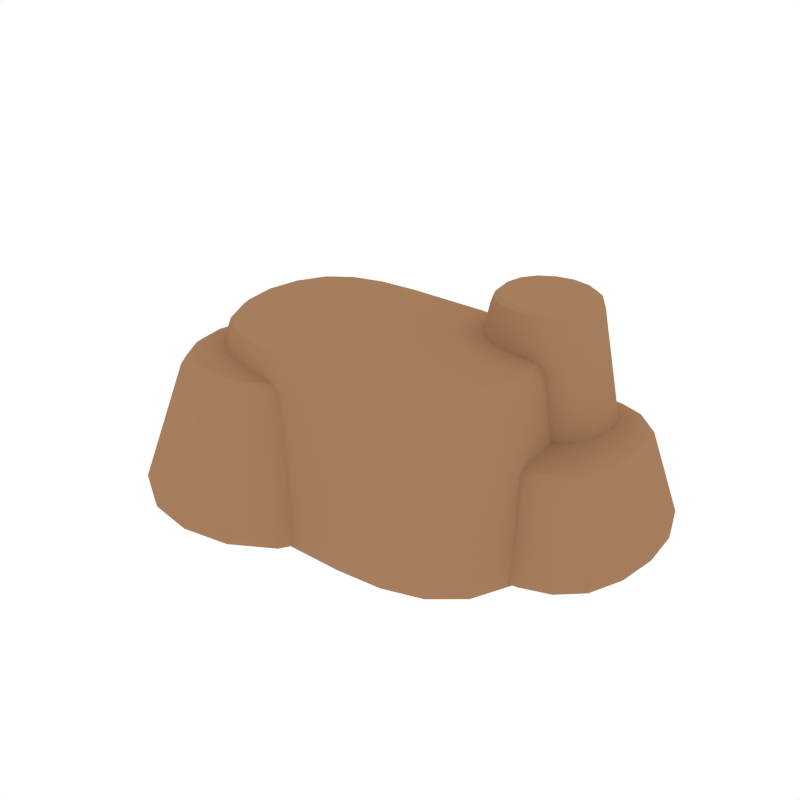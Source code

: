 # Source: Rock_Platforms_2.blend  (saved by Blender 2.79.0; exported with 4.5.12 LTS)
import bpy
from mathutils import Matrix  # noqa: F401  (used for matrix-valued properties, if any)

bpy.ops.wm.read_factory_settings(use_empty=True)
scene = bpy.context.scene
scene.name = 'Scene'

# ---- collections
col_collection_1 = bpy.data.collections.new('Collection 1'); scene.collection.children.link(col_collection_1)

# ---- materials (node trees are filled in below, after node groups)
mat_rock = bpy.data.materials.new('Rock')
mat_rock.alpha_threshold = 0.0
mat_rock.diffuse_color = (0.3844, 0.2076, 0.108, 1.0)
mat_rock.roughness = 0.5

# ---- node groups
ng_auto_smooth = bpy.data.node_groups.new('Auto Smooth', 'GeometryNodeTree')
_s = ng_auto_smooth.interface.new_socket(name='Geometry', in_out='OUTPUT', socket_type='NodeSocketGeometry')
_s = ng_auto_smooth.interface.new_socket(name='Geometry', in_out='INPUT', socket_type='NodeSocketGeometry')
_s = ng_auto_smooth.interface.new_socket(name='Angle', in_out='INPUT', socket_type='NodeSocketFloat')
_s.subtype = 'ANGLE'
_s.min_value = 0.0
_s.max_value = 3.142
ng_auto_smooth.is_modifier = True
_N = ng_auto_smooth.nodes; _L = ng_auto_smooth.links
n0 = _N.new('NodeGroupOutput'); n0.name = 'Group Output'; n0.location = (480, -100)
n1 = _N.new('NodeGroupInput'); n1.name = 'Group Input'; n1.location = (-420, -300)
n2 = _N.new('NodeGroupInput'); n2.name = 'Group Input.001'; n2.location = (-60, -100)
n3 = _N.new('GeometryNodeSetShadeSmooth'); n3.name = 'Set Shade Smooth'; n3.location = (120, -100)
n3.domain = 'EDGE'
n4 = _N.new('GeometryNodeSetShadeSmooth'); n4.name = 'Set Shade Smooth.001'; n4.location = (300, -100)
n5 = _N.new('GeometryNodeInputMeshEdgeAngle'); n5.name = 'Edge Angle'; n5.location = (-420, -220)
n6 = _N.new('GeometryNodeInputEdgeSmooth'); n6.name = 'Is Edge Smooth'; n6.location = (-60, -160)
n7 = _N.new('GeometryNodeInputShadeSmooth'); n7.name = 'Is Face Smooth'; n7.location = (-240, -340)
n8 = _N.new('FunctionNodeBooleanMath'); n8.name = 'Boolean Math'; n8.location = (-60, -220)
n9 = _N.new('FunctionNodeCompare'); n9.name = 'Compare'; n9.location = (-240, -180)
n9.operation = 'LESS_EQUAL'
_L.new(n5.outputs[0], n9.inputs[0])
_L.new(n4.outputs[0], n0.inputs[0])
_L.new(n1.outputs[1], n9.inputs[1])
_L.new(n9.outputs[0], n8.inputs[0])
_L.new(n7.outputs[0], n8.inputs[1])
_L.new(n2.outputs[0], n3.inputs[0])
_L.new(n6.outputs[0], n3.inputs[1])
_L.new(n3.outputs[0], n4.inputs[0])
_L.new(n8.outputs[0], n3.inputs[2])
n0.is_active_output = True

# ---- material node trees

# ---- world
world_world = bpy.data.worlds.new('World'); scene.world = world_world
world_world.color = (1.0, 1.0, 1.0)
world_world.use_sun_shadow = False
world_world.sun_shadow_jitter_overblur = 0.0
world_world.cycles.sampling_method = 'NONE'
world_world.cycles.sample_map_resolution = 256

# ---- meshes
me_cube_373 = bpy.data.meshes.new('Cube.373')
me_cube_373.from_pydata([(1.11, 0.9944, 4.11), (1.171, 0.64, 4.11), (1.19, 0.9921, 4.184), (1.172, 1.348, 4.11), (1.028, 0.9965, 3.875), (1.095, 0.6176, 3.875), (1.246, 0.6652, 4.181), (1.246, 1.319, 4.181), (1.095, 1.375, 3.875), (2.032, 1.879, 4.111), (1.663, 1.82, 4.11), (2.032, 1.81, 4.185), (2.401, 1.819, 4.11), (2.032, 1.941, 3.875), (1.631, 1.879, 3.875), (1.695, 1.755, 4.181), (2.369, 1.755, 4.181), (2.434, 1.877, 3.875), (2.954, 0.9875, 4.111), (2.893, 1.344, 4.11), (2.875, 0.9873, 4.185), (2.893, 0.6316, 4.11), (3.036, 0.9875, 3.875), (2.969, 1.369, 3.875), (2.819, 1.316, 4.181), (2.819, 0.6592, 4.181), (2.969, 0.6069, 3.875), (2.032, 0.1028, 4.11), (2.401, 0.1597, 4.11), (2.032, 0.1695, 4.184), (1.663, 0.1645, 4.11), (2.032, 0.04261, 3.875), (2.433, 0.1029, 3.875), (2.369, 0.2228, 4.181), (1.695, 0.2264, 4.181), (1.63, 0.1089, 3.875), (2.032, 0.9872, -0.05241), (2.032, 1.536, -0.04623), (2.706, 0.9872, -0.04623), (2.032, 0.4382, -0.04623), (1.358, 0.9872, -0.04623), (1.405, 1.498, -0.04042), (2.659, 1.498, -0.04042), (2.659, 0.4766, -0.04042), (1.405, 0.4766, -0.04042), (2.032, 0.9877, 4.258), (2.032, 1.31, 4.25), (1.704, 0.9885, 4.25), (2.032, 0.6659, 4.25), (2.361, 0.9875, 4.25), (2.339, 1.288, 4.242), (1.726, 1.289, 4.242), (1.725, 0.6886, 4.242), (2.339, 0.6871, 4.242), (2.032, -0.416, 0.1008), (2.718, -0.322, 0.1015), (2.032, -0.4322, 0.3214), (1.346, -0.3219, 0.1015), (2.032, -0.2907, 0.002826), (2.656, -0.2037, 0.00537), (2.724, -0.3378, 0.3214), (1.341, -0.3372, 0.3214), (1.408, -0.2037, 0.00537), (3.75, 0.9872, 0.1008), (3.635, 1.548, 0.1015), (3.761, 0.9873, 0.3215), (3.635, 0.4266, 0.1015), (3.6, 0.9872, 0.002826), (3.493, 1.496, 0.00537), (3.646, 1.555, 0.3215), (3.646, 0.4192, 0.3215), (3.493, 0.4788, 0.00537), (2.032, 2.391, 0.1008), (1.346, 2.297, 0.1015), (2.032, 2.408, 0.3215), (2.718, 2.297, 0.1015), (2.032, 2.265, 0.002826), (1.408, 2.178, 0.00537), (1.341, 2.313, 0.3215), (2.724, 2.313, 0.3215), (2.656, 2.178, 0.00537), (0.3145, 0.9875, 0.1008), (0.4296, 0.4268, 0.1015), (0.3033, 0.9882, 0.3214), (0.4296, 1.548, 0.1015), (0.4644, 0.9872, 0.002826), (0.5712, 0.4788, 0.00537), (0.4185, 0.4203, 0.3214), (0.4186, 1.556, 0.3214), (0.5712, 1.496, 0.00537), (2.032, -0.1965, 2.087), (2.581, -0.1196, 2.087), (2.032, -0.09732, 2.832), (1.483, -0.115, 2.087), (2.032, -0.2953, 1.344), (2.641, -0.2111, 1.344), (2.52, -0.02768, 2.832), (1.543, -0.02172, 2.832), (1.423, -0.2081, 1.344), (3.404, 0.9875, 2.087), (3.313, 1.464, 2.087), (3.253, 0.9875, 2.832), (3.313, 0.5118, 2.087), (3.554, 0.9874, 1.345), (3.452, 1.502, 1.345), (3.172, 1.425, 2.832), (3.172, 0.5509, 2.832), (3.452, 0.473, 1.344), (2.032, 2.178, 2.087), (1.483, 2.1, 2.087), (2.032, 2.081, 2.832), (2.581, 2.099, 2.087), (2.032, 2.275, 1.345), (1.423, 2.189, 1.344), (1.544, 2.009, 2.832), (2.521, 2.008, 2.832), (2.641, 2.189, 1.345), (0.6599, 0.9944, 2.087), (0.7514, 0.5201, 2.087), (0.8108, 0.9965, 2.832), (0.7514, 1.468, 2.087), (0.5103, 0.9918, 1.344), (0.6118, 0.4783, 1.344), (0.8922, 0.5616, 2.832), (0.8923, 1.431, 2.832), (0.6118, 1.505, 1.344), (0.8832, 1.459, -0.02316), (0.7974, 0.9872, -0.02779), (0.8832, 0.5155, -0.02316), (1.296, 0.3008, 3.875), (1.356, 0.3439, 4.109), (1.414, 0.3921, 4.177), (1.467, 0.711, 4.219), (1.426, 0.9898, 4.225), (1.467, 1.269, 4.219), (0.7643, 2.029, 0.3215), (0.7738, 2.016, 0.1021), (0.8874, 1.921, 0.007914), (2.611, 1.923, -0.02316), (2.032, 1.993, -0.02779), (1.453, 1.923, -0.02316), (1.746, 1.542, 4.219), (2.032, 1.581, 4.225), (2.318, 1.541, 4.219), (3.3, 2.029, 0.3215), (3.29, 2.015, 0.1021), (3.177, 1.921, 0.007914), (3.181, 0.5155, -0.02316), (3.267, 0.9872, -0.02779), (3.181, 1.459, -0.02316), (2.598, 1.267, 4.219), (2.638, 0.9874, 4.225), (2.598, 0.7078, 4.219), (3.3, -0.05407, 0.3215), (3.29, -0.04093, 0.1021), (3.177, 0.05391, 0.007914), (1.453, 0.05119, -0.02316), (2.032, -0.01855, -0.02779), (2.611, 0.05119, -0.02316), (2.318, 0.4349, 4.219), (2.032, 0.3959, 4.225), (1.746, 0.4372, 4.219), (0.8874, 0.05391, 0.007914), (0.7738, -0.04067, 0.1021), (0.7643, -0.05305, 0.3214), (2.691, -0.2884, 0.7182), (2.032, -0.3788, 0.7181), (1.373, -0.2869, 0.7181), (3.57, 1.535, 0.7182), (3.68, 0.9873, 0.7182), (3.57, 0.4402, 0.7182), (1.373, 2.265, 0.7182), (2.032, 2.356, 0.7182), (2.691, 2.264, 0.7182), (0.494, 0.4429, 0.7181), (0.3841, 0.9895, 0.7181), (0.494, 1.536, 0.7182), (1.414, 1.591, 4.177), (1.356, 1.643, 4.109), (1.296, 1.69, 3.875), (2.65, 1.59, 4.177), (2.708, 1.641, 4.109), (2.768, 1.687, 3.875), (2.65, 0.3861, 4.177), (2.708, 0.3358, 4.109), (2.768, 0.2907, 3.875), (2.468, 0.05108, 3.466), (2.032, -0.01265, 3.465), (1.596, 0.05763, 3.465), (3.05, 1.391, 3.466), (3.123, 0.9876, 3.466), (3.05, 0.5845, 3.466), (1.596, 1.931, 3.466), (2.032, 1.998, 3.466), (2.468, 1.93, 3.466), (1.014, 0.5963, 3.465), (0.941, 0.9974, 3.465), (1.014, 1.398, 3.466), (1.137, 1.792, 2.832), (1.026, 1.863, 2.087), (0.9162, 1.933, 1.344), (2.928, 1.789, 2.832), (3.038, 1.861, 2.087), (3.148, 1.931, 1.345), (2.928, 0.1881, 2.832), (3.038, 0.1162, 2.087), (3.148, 0.04482, 1.344), (0.9161, 0.04988, 1.344), (1.026, 0.1241, 2.087), (1.136, 0.1982, 2.832), (1.057, 0.1923, -0.01377), (1.549, 0.5196, 4.206), (1.057, 1.782, -0.01377), (1.549, 1.461, 4.207), (3.008, 0.1923, -0.01377), (2.515, 0.5158, 4.207), (3.008, 1.782, -0.01377), (2.515, 1.46, 4.207), (0.8235, -0.01296, 0.7181), (0.8236, 1.991, 0.7182), (3.241, 1.991, 0.7182), (3.241, -0.01549, 0.7182), (1.232, 0.2609, 3.465), (1.232, 1.731, 3.466), (2.832, 1.728, 3.466), (2.832, 0.2498, 3.466), (-3.807, -1.41, 2.652), (-3.706, -2.01, 2.651), (-3.704, -1.414, 2.732), (-3.706, -0.811, 2.651), (-3.912, -1.407, 2.492), (-3.804, -2.048, 2.492), (-3.609, -1.973, 2.729), (-3.609, -0.8554, 2.729), (-3.804, -0.7665, 2.492), (-2.297, 0.08753, 2.652), (-2.901, -0.01203, 2.651), (-2.297, -0.01585, 2.732), (-1.693, -0.01363, 2.651), (-2.297, 0.193, 2.492), (-2.943, 0.08681, 2.492), (-2.859, -0.1092, 2.729), (-1.735, -0.1104, 2.729), (-1.651, 0.08479, 2.492), (-0.787, -1.422, 2.652), (-0.8878, -0.8189, 2.651), (-0.8901, -1.423, 2.732), (-0.8878, -2.025, 2.651), (-0.6817, -1.422, 2.492), (-0.7894, -0.7766, 2.492), (-0.9843, -0.8608, 2.729), (-0.9843, -1.984, 2.729), (-0.7894, -2.067, 2.492), (-2.297, -2.92, 2.652), (-1.693, -2.824, 2.651), (-2.297, -2.821, 2.732), (-2.901, -2.816, 2.651), (-2.297, -3.022, 2.492), (-1.651, -2.92, 2.492), (-1.735, -2.73, 2.729), (-2.859, -2.724, 2.729), (-2.943, -2.91, 2.492), (-2.297, -1.423, -0.118), (-2.297, -0.493, -0.1118), (-1.367, -1.423, -0.1118), (-2.297, -2.352, -0.1118), (-3.226, -1.423, -0.1118), (-3.161, -0.558, -0.106), (-1.432, -0.558, -0.106), (-1.432, -2.287, -0.106), (-3.161, -2.287, -0.106), (-2.297, -1.422, 2.793), (-2.297, -0.8566, 2.786), (-2.863, -1.421, 2.786), (-2.297, -1.986, 2.786), (-1.731, -1.422, 2.786), (-1.769, -0.895, 2.78), (-2.824, -0.8939, 2.78), (-2.824, -1.946, 2.78), (-1.769, -1.949, 2.78), (-2.297, -3.799, 0.01365), (-1.347, -3.639, 0.01429), (-2.297, -3.826, 0.1693), (-3.246, -3.639, 0.01428), (-2.297, -3.586, -0.06271), (-1.436, -3.439, -0.06017), (-1.335, -3.666, 0.1693), (-3.259, -3.665, 0.1693), (-3.158, -3.439, -0.06017), (0.07955, -1.423, 0.01365), (-0.07963, -0.4732, 0.01429), (0.1082, -1.423, 0.1694), (-0.07963, -2.372, 0.01429), (-0.133, -1.423, -0.06271), (-0.2803, -0.5617, -0.06017), (-0.05213, -0.4606, 0.1694), (-0.05214, -2.384, 0.1693), (-0.2803, -2.284, -0.06017), (-2.297, 0.9537, 0.01365), (-3.246, 0.7946, 0.01429), (-2.297, 0.9824, 0.1694), (-1.347, 0.7945, 0.01429), (-2.297, 0.7412, -0.06271), (-3.158, 0.5939, -0.06017), (-3.259, 0.8222, 0.1693), (-1.335, 0.822, 0.1694), (-1.436, 0.5939, -0.06017), (-4.673, -1.422, 0.01365), (-4.514, -2.371, 0.01428), (-4.702, -1.421, 0.1693), (-4.514, -0.473, 0.01429), (-4.461, -1.423, -0.06271), (-4.313, -2.284, -0.06017), (-4.541, -2.383, 0.1693), (-4.541, -0.4596, 0.1693), (-4.313, -0.5617, -0.06017), (-0.281, 0.7136, 1.878), (-0.2124, 0.1164, 1.877), (-0.1567, 0.7095, 1.946), (-0.2123, 1.311, 1.877), (-0.3567, 0.7171, 1.755), (-0.2845, 0.08527, 1.755), (-0.09555, 0.1786, 1.943), (-0.09547, 1.241, 1.943), (-0.2843, 1.349, 1.755), (2.98, 2.256, 1.878), (2.451, 2.306, 1.879), (2.956, 2.083, 1.947), (3.431, 2.105, 1.877), (3.004, 2.347, 1.755), (2.462, 2.4, 1.755), (2.444, 2.128, 1.949), (3.373, 1.949, 1.943), (3.474, 2.188, 1.755), (4.049, 0.7015, 1.878), (3.98, 1.303, 1.877), (3.925, 0.7014, 1.946), (3.98, 0.1005, 1.877), (4.125, 0.7015, 1.755), (4.052, 1.338, 1.755), (3.864, 1.236, 1.943), (3.864, 0.1675, 1.943), (4.052, 0.06511, 1.755), (0.7885, -0.8349, 1.878), (1.317, -0.8877, 1.878), (0.8119, -0.6689, 1.947), (0.3374, -0.6828, 1.877), (0.7635, -0.9213, 1.755), (1.306, -0.9777, 1.755), (1.324, -0.7156, 1.948), (0.3954, -0.5329, 1.943), (0.2937, -0.7602, 1.755), (3.273, 0.7013, -0.121), (3.264, 1.524, -0.1147), (3.831, 0.7013, -0.1118), (3.264, -0.1211, -0.1147), (2.606, 0.7013, -0.1241), (2.606, 1.551, -0.1176), (3.795, 1.44, -0.106), (3.795, -0.03775, -0.106), (2.606, -0.1489, -0.1176), (0.819, 0.7022, 2.01), (0.8242, 1.286, 2.003), (0.3856, 0.7034, 2.0), (0.8242, 0.1193, 2.003), (1.332, 0.7018, 2.013), (1.331, 1.305, 2.006), (0.4107, 1.23, 1.993), (0.4106, 0.178, 1.993), (1.331, 0.0994, 2.006), (0.5052, -1.401, 0.00104), (1.17, -1.469, 0.0007236), (0.5173, -1.435, 0.1202), (-0.06149, -1.196, 0.001994), (0.5101, -1.211, -0.06399), (1.166, -1.274, -0.06526), (1.179, -1.505, 0.1202), (-0.05592, -1.228, 0.1202), (-0.02015, -1.022, -0.06017), (4.608, 0.7013, 0.001366), (4.521, 1.514, 0.002002), (4.618, 0.7013, 0.1202), (4.521, -0.1116, 0.002002), (4.497, 0.7013, -0.06271), (4.416, 1.437, -0.06017), (4.53, 1.529, 0.1202), (4.53, -0.1266, 0.1202), (4.416, -0.03461, -0.06017), (3.263, 2.804, 0.001048), (2.598, 2.872, 0.0007305), (3.251, 2.84, 0.1202), (3.83, 2.6, 0.002002), (3.258, 2.614, -0.06399), (2.602, 2.677, -0.06526), (2.59, 2.909, 0.1202), (3.824, 2.633, 0.1202), (3.788, 2.425, -0.06017), (-0.8398, 0.7017, 0.001361), (-0.7529, -0.1111, 0.001995), (-0.8495, 0.7028, 0.1202), (-0.7529, 1.514, 0.001999), (-0.7285, 0.7013, -0.06271), (-0.6482, -0.03461, -0.06017), (-0.7614, -0.1246, 0.1202), (-0.7614, 1.53, 0.1202), (-0.6482, 1.437, -0.06017), (0.5052, 2.804, 0.001048), (-0.06149, 2.6, 0.002002), (0.5173, 2.84, 0.1202), (1.17, 2.872, 0.0007305), (0.5101, 2.614, -0.06399), (-0.02015, 2.425, -0.06017), (-0.05589, 2.633, 0.1202), (1.179, 2.909, 0.1202), (1.166, 2.677, -0.06526), (3.263, -1.401, 0.001046), (3.83, -1.197, 0.002001), (3.251, -1.437, 0.1202), (2.598, -1.469, 0.0007264), (3.258, -1.211, -0.06399), (3.788, -1.022, -0.06017), (3.824, -1.23, 0.1202), (2.59, -1.506, 0.1202), (2.602, -1.274, -0.06526), (2.949, 0.7015, 2.01), (2.944, 1.286, 2.003), (2.436, 0.7016, 2.013), (2.944, 0.1173, 2.003), (3.383, 0.7014, 2.0), (3.357, 1.229, 1.993), (2.437, 1.305, 2.006), (2.437, 0.0986, 2.006), (3.357, 0.1743, 1.993), (0.4949, 0.7013, -0.121), (0.5044, 1.524, -0.1147), (1.162, 0.7013, -0.1241), (0.5044, -0.1211, -0.1147), (-0.06317, 0.7013, -0.1118), (-0.02722, 1.44, -0.106), (1.163, 1.551, -0.1176), (1.163, -0.1489, -0.1176), (-0.02722, -0.03775, -0.106), (2.979, -0.8467, 1.878), (3.431, -0.6986, 1.877), (2.956, -0.6767, 1.947), (2.451, -0.8939, 1.878), (3.004, -0.9364, 1.755), (3.474, -0.7804, 1.755), (3.373, -0.5439, 1.943), (2.444, -0.7196, 1.948), (2.462, -0.9857, 1.755), (0.7887, 2.256, 1.878), (0.3376, 2.107, 1.877), (0.812, 2.084, 1.947), (1.317, 2.306, 1.879), (0.7638, 2.348, 1.755), (0.294, 2.19, 1.755), (0.3956, 1.95, 1.943), (1.324, 2.128, 1.949), (1.306, 2.4, 1.755), (-3.882, -0.6239, -0.0887), (-4.0, -1.423, -0.09333), (-3.882, -2.221, -0.0887), (-3.481, -2.585, 2.492), (-3.404, -2.512, 2.65), (-3.328, -2.44, 2.726), (-3.268, -1.907, 2.761), (-3.338, -1.418, 2.766), (-3.268, -0.9287, 2.761), (-4.06, 0.3415, 0.1693), (-4.038, 0.3185, 0.01493), (-3.877, 0.1577, -0.05763), (-1.498, 0.1623, -0.0887), (-2.297, 0.2804, -0.09333), (-3.095, 0.1623, -0.0887), (-2.788, -0.4502, 2.761), (-2.297, -0.3809, 2.766), (-1.806, -0.4512, 2.761), (-0.5331, 0.341, 0.1694), (-0.5558, 0.3184, 0.01493), (-0.7165, 0.1577, -0.05763), (-0.7119, -2.221, -0.0887), (-0.5938, -1.423, -0.09333), (-0.7119, -0.6239, -0.0887), (-1.325, -0.9315, 2.761), (-1.255, -1.422, 2.766), (-1.325, -1.913, 2.761), (-0.5331, -3.186, 0.1693), (-0.5558, -3.164, 0.01493), (-0.7165, -3.003, -0.05763), (-3.095, -3.008, -0.0887), (-2.297, -3.126, -0.09333), (-1.498, -3.008, -0.0887), (-1.806, -2.391, 2.761), (-2.297, -2.46, 2.766), (-2.788, -2.387, 2.761), (-3.877, -3.003, -0.05763), (-4.038, -3.163, 0.01492), (-4.06, -3.184, 0.1693), (-3.327, -0.3893, 2.726), (-3.404, -0.3117, 2.651), (-3.481, -0.2332, 2.492), (-1.266, -0.3922, 2.726), (-1.19, -0.3157, 2.651), (-1.112, -0.2382, 2.492), (-1.266, -2.451, 2.726), (-1.19, -2.526, 2.651), (-1.112, -2.602, 2.492), (-0.4166, 1.384, -0.0887), (-0.4812, 0.7013, -0.09333), (-0.4166, 0.0186, -0.0887), (-0.06768, -0.4422, 1.755), (-0.006298, -0.3821, 1.876), (0.08837, -0.2647, 1.94), (0.1006, 0.2173, 1.974), (0.0532, 0.7057, 1.979), (0.1007, 1.195, 1.974), (-0.4968, 2.22, 0.1202), (-0.4932, 2.192, 0.002637), (-0.4109, 2.052, -0.05763), (1.164, 2.258, -0.09796), (0.5153, 2.207, -0.09565), (0.01049, 2.056, -0.0887), (2.44, 1.813, 1.985), (2.942, 1.778, 1.982), (3.336, 1.673, 1.974), (4.265, 2.219, 0.1202), (4.261, 2.192, 0.002638), (4.179, 2.052, -0.05763), (4.185, 0.0186, -0.0887), (4.249, 0.7013, -0.09333), (4.185, 1.384, -0.0887), (3.667, 1.192, 1.974), (3.715, 0.7014, 1.98), (3.667, 0.2106, 1.974), (4.265, -0.8165, 0.1202), (4.261, -0.7894, 0.002638), (4.179, -0.6495, -0.05763), (2.604, -0.8552, -0.09796), (3.253, -0.8048, -0.09565), (3.758, -0.6534, -0.0887), (1.328, -0.4053, 1.985), (0.8263, -0.369, 1.982), (0.4319, -0.2621, 1.974), (-0.4109, -0.6495, -0.05763), (-0.4932, -0.7888, 0.00263), (-0.4968, -0.8143, 0.1202), (0.08849, 1.684, 1.94), (-0.006119, 1.808, 1.876), (-0.06746, 1.874, 1.755), (3.68, 1.681, 1.94), (3.774, 1.804, 1.876), (3.836, 1.869, 1.755), (3.68, -0.2772, 1.94), (3.774, -0.3996, 1.876), (3.836, -0.4644, 1.755), (3.758, 2.056, -0.0887), (3.253, 2.207, -0.09565), (2.604, 2.258, -0.09796), (0.4319, 1.674, 1.974), (0.8264, 1.778, 1.982), (1.328, 1.813, 1.985), (0.01049, -0.6534, -0.0887), (0.5153, -0.8048, -0.09565), (1.164, -0.8552, -0.09796), (3.336, -0.2688, 1.974), (2.942, -0.3732, 1.982), (2.44, -0.4073, 1.985), (1.884, 2.909, 0.1202), (1.884, 2.872, 0.0007305), (1.884, 2.677, -0.06526), (1.884, -1.505, 0.1202), (1.884, -1.469, 0.000725), (1.884, -1.274, -0.06526), (1.884, 1.305, 2.006), (1.884, 0.7017, 2.013), (1.884, 0.099, 2.006), (1.884, 1.551, -0.1176), (1.884, 0.7013, -0.1241), (1.884, -0.1489, -0.1176), (1.884, -0.7176, 1.948), (1.884, -0.8908, 1.878), (1.884, -0.9817, 1.755), (1.884, 2.128, 1.949), (1.884, 2.306, 1.879), (1.884, 2.4, 1.755), (-3.643, -2.769, -0.07931), (-3.126, -2.243, 2.75), (-3.643, -0.07664, -0.07931), (-3.126, -0.5917, 2.751), (-0.9508, -2.769, -0.07931), (-1.468, -2.249, 2.751), (-0.9508, -0.07664, -0.07931), (-1.468, -0.5937, 2.751), (-0.2858, -0.4491, -0.07931), (0.197, -0.118, 1.964), (-0.2858, 1.852, -0.07931), (0.1971, 1.532, 1.964), (4.054, -0.4491, -0.07931), (3.571, -0.1266, 1.964), (4.054, 1.852, -0.07931), (3.571, 1.53, 1.964), (1.884, 2.258, -0.09796), (1.884, 1.813, 1.985), (1.884, -0.8552, -0.09796), (1.884, -0.4063, 1.985), (-3.421, -0.4108, 3.249), (-3.322, -1.115, 3.248), (-3.311, -0.429, 3.352), (-3.322, 0.2937, 3.248), (-3.497, -0.3925, 3.046), (-3.395, -1.131, 3.046), (-3.219, -1.068, 3.348), (-3.219, 0.2121, 3.348), (-3.395, 0.3459, 3.046), (1.182, 1.41, 3.249), (0.4501, 1.469, 3.25), (1.188, 1.232, 3.354), (1.803, 1.232, 3.248), (1.199, 1.514, 3.046), (0.456, 1.576, 3.046), (0.4615, 1.286, 3.356), (1.773, 1.069, 3.348), (1.84, 1.329, 3.046), (2.653, -0.4199, 3.249), (2.558, 0.2879, 3.248), (2.551, -0.4351, 3.352), (2.558, -1.127, 3.248), (2.725, -0.4041, 3.046), (2.627, 0.3384, 3.046), (2.463, 0.2081, 3.348), (2.463, -1.076, 3.348), (2.627, -1.146, 3.046), (-1.892, -2.237, 3.249), (-1.142, -2.298, 3.25), (-1.894, -2.094, 3.354), (-2.535, -2.057, 3.248), (-1.912, -2.306, 3.046), (-1.15, -2.37, 3.046), (-1.15, -2.151, 3.356), (-2.5, -1.927, 3.348), (-2.576, -2.119, 3.046), (1.515, -0.3777, -0.1866), (1.503, 0.5825, -0.1799), (2.253, -0.3777, -0.1768), (1.503, -1.338, -0.1799), (0.6292, -0.3777, -0.1898), (0.6288, 0.6149, -0.1829), (2.206, 0.4854, -0.1707), (2.206, -1.241, -0.1707), (0.6288, -1.37, -0.1829), (-1.882, -0.4582, 3.437), (-1.872, 0.2482, 3.428), (-2.51, -0.4535, 3.424), (-1.872, -1.159, 3.428), (-1.137, -0.4598, 3.442), (-1.138, 0.2704, 3.432), (-2.47, 0.1815, 3.415), (-2.47, -1.083, 3.415), (-1.138, -1.184, 3.432), (-2.21, -2.836, -0.0374), (-1.303, -2.916, -0.03773), (-2.198, -2.877, 0.1499), (-2.987, -2.597, -0.0364), (-2.201, -2.613, -0.1265), (-1.308, -2.686, -0.1278), (-1.294, -2.958, 0.1499), (-2.985, -2.635, 0.1499), (-2.927, -2.392, -0.1225), (3.284, -0.3777, -0.03706), (3.169, 0.573, -0.03639), (3.301, -0.3777, 0.1499), (3.169, -1.328, -0.03639), (3.133, -0.3777, -0.1252), (3.028, 0.4826, -0.1225), (3.185, 0.5905, 0.1499), (3.185, -1.346, 0.1499), (3.028, -1.238, -0.1225), (1.506, 2.081, -0.03739), (0.621, 2.161, -0.03773), (1.492, 2.123, 0.1499), (2.257, 1.842, -0.03639), (1.498, 1.857, -0.1265), (0.626, 1.931, -0.1278), (0.6106, 2.204, 0.1499), (2.252, 1.881, 0.1499), (2.2, 1.637, -0.1225), (-4.058, -0.3774, -0.03706), (-3.939, -1.328, -0.03639), (-4.078, -0.3765, 0.1499), (-3.938, 0.5732, -0.03639), (-3.9, -0.3777, -0.1252), (-3.79, -1.238, -0.1225), (-3.957, -1.344, 0.1499), (-3.956, 0.5913, 0.1499), (-3.79, 0.4826, -0.1225), (-2.21, 2.081, -0.03739), (-2.987, 1.842, -0.03639), (-2.198, 2.124, 0.1499), (-1.303, 2.161, -0.03773), (-2.201, 1.857, -0.1265), (-2.927, 1.637, -0.1225), (-2.985, 1.882, 0.1499), (-1.294, 2.204, 0.1499), (-1.308, 1.931, -0.1278), (1.506, -2.837, -0.03739), (2.257, -2.598, -0.03639), (1.492, -2.878, 0.1499), (0.621, -2.916, -0.03773), (1.498, -2.613, -0.1265), (2.2, -2.392, -0.1225), (2.252, -2.636, 0.1499), (0.6106, -2.959, 0.1499), (0.626, -2.686, -0.1278), (1.18, -0.4588, 3.437), (1.17, 0.248, 3.428), (0.4533, -0.46, 3.442), (1.17, -1.16, 3.428), (1.785, -0.4551, 3.424), (1.747, 0.1807, 3.415), (0.4529, 0.2704, 3.432), (0.4528, -1.185, 3.432), (1.747, -1.086, 3.415), (-2.218, -0.3777, -0.1866), (-2.206, 0.5825, -0.1799), (-1.311, -0.3777, -0.1898), (-2.206, -1.338, -0.1799), (-2.982, -0.3777, -0.1768), (-2.933, 0.4854, -0.1707), (-1.31, 0.6149, -0.1829), (-1.31, -1.37, -0.1829), (-2.933, -1.241, -0.1707), (1.182, -2.245, 3.249), (1.803, -2.069, 3.248), (1.188, -2.1, 3.354), (0.45, -2.303, 3.25), (1.199, -2.317, 3.046), (1.84, -2.134, 3.046), (1.773, -1.936, 3.348), (0.4614, -2.154, 3.356), (0.4559, -2.376, 3.046), (-1.892, 1.41, 3.249), (-2.535, 1.234, 3.248), (-1.894, 1.232, 3.354), (-1.142, 1.469, 3.25), (-1.912, 1.515, 3.046), (-2.576, 1.33, 3.046), (-2.5, 1.07, 3.348), (-1.15, 1.286, 3.356), (-1.15, 1.576, 3.046), (-3.469, 0.42, -0.1525), (-3.558, -0.3777, -0.1574), (-3.469, -1.175, -0.1525), (-3.088, -1.748, 3.046), (-3.027, -1.703, 3.247), (-2.948, -1.601, 3.344), (-2.912, -1.027, 3.39), (-2.984, -0.4443, 3.397), (-2.912, 0.1424, 3.39), (-3.592, 1.398, 0.1499), (-3.581, 1.366, -0.03572), (-3.465, 1.201, -0.1198), (-1.309, 1.44, -0.1623), (-2.192, 1.381, -0.1598), (-2.883, 1.205, -0.1525), (0.4517, 0.8848, 3.404), (1.159, 0.8427, 3.4), (1.707, 0.7166, 3.39), (2.835, 1.397, 0.1499), (2.826, 1.366, -0.03572), (2.715, 1.201, -0.1198), (2.72, -1.175, -0.1525), (2.805, -0.3777, -0.1574), (2.72, 0.42, -0.1525), (2.169, 0.1404, 3.39), (2.239, -0.4476, 3.397), (2.169, -1.032, 3.39), (2.835, -2.153, 0.1499), (2.826, -2.121, -0.03572), (2.715, -1.957, -0.1198), (0.6278, -2.196, -0.1623), (1.489, -2.137, -0.1598), (2.157, -1.96, -0.1525), (-1.138, -1.78, 3.404), (-1.863, -1.735, 3.4), (-2.431, -1.602, 3.39), (-3.465, -1.957, -0.1198), (-3.581, -2.121, -0.03573), (-3.592, -2.151, 0.1499), (-2.948, 0.7477, 3.345), (-3.027, 0.881, 3.247), (-3.088, 0.9611, 3.046), (2.203, 0.7457, 3.345), (2.275, 0.8781, 3.247), (2.332, 0.9573, 3.046), (2.203, -1.611, 3.345), (2.275, -1.716, 3.247), (2.332, -1.764, 3.046), (2.157, 1.205, -0.1525), (1.489, 1.381, -0.1598), (0.6278, 1.44, -0.1623), (-2.43, 0.7173, 3.39), (-1.863, 0.8429, 3.4), (-1.138, 0.8848, 3.404), (-2.883, -1.96, -0.1525), (-2.192, -2.137, -0.1598), (-1.309, -2.196, -0.1623), (1.707, -1.607, 3.39), (1.159, -1.738, 3.4), (0.4516, -1.782, 3.404), (-0.3367, 2.204, 0.1499), (-0.3362, 2.161, -0.03773), (-0.3359, 1.931, -0.1278), (-0.3367, -2.958, 0.1499), (-0.3362, -2.916, -0.03773), (-0.3359, -2.686, -0.1278), (-0.3383, 0.2704, 3.432), (-0.338, -0.4599, 3.442), (-0.3383, -1.184, 3.432), (-0.3357, 0.6149, -0.1829), (-0.3357, -0.3777, -0.1898), (-0.3357, -1.37, -0.1829), (-0.34, -2.153, 3.356), (-0.3418, -2.3, 3.25), (-0.3429, -2.373, 3.046), (-0.34, 1.286, 3.356), (-0.3417, 1.469, 3.25), (-0.3427, 1.576, 3.046), (-3.291, -1.722, -0.1426), (-2.766, -1.423, 3.376), (-3.291, 0.9666, -0.1426), (-2.766, 0.5477, 3.376), (2.549, -1.722, -0.1426), (2.029, -1.429, 3.376), (2.549, 0.9666, -0.1426), (2.029, 0.5462, 3.376), (-0.3358, 1.44, -0.1623), (-0.339, 0.8848, 3.404), (-0.3358, -2.196, -0.1623), (-0.339, -1.781, 3.404)], [], [(0, 4, 5, 1), (1, 5, 129, 130), (4, 196, 195, 5), (5, 195, 222, 129), (0, 1, 6, 2), (2, 6, 132, 133), (1, 130, 131, 6), (6, 131, 211, 132), (0, 2, 7, 3), (3, 7, 177, 178), (2, 133, 134, 7), (7, 134, 213, 177), (0, 3, 8, 4), (4, 8, 197, 196), (3, 178, 179, 8), (8, 179, 223, 197), (9, 13, 14, 10), (10, 14, 179, 178), (13, 193, 192, 14), (14, 192, 223, 179), (9, 10, 15, 11), (11, 15, 141, 142), (10, 178, 177, 15), (15, 177, 213, 141), (9, 11, 16, 12), (12, 16, 180, 181), (11, 142, 143, 16), (16, 143, 217, 180), (9, 12, 17, 13), (13, 17, 194, 193), (12, 181, 182, 17), (17, 182, 224, 194), (18, 22, 23, 19), (19, 23, 182, 181), (22, 190, 189, 23), (23, 189, 224, 182), (18, 19, 24, 20), (20, 24, 150, 151), (19, 181, 180, 24), (24, 180, 217, 150), (18, 20, 25, 21), (21, 25, 183, 184), (20, 151, 152, 25), (25, 152, 215, 183), (18, 21, 26, 22), (22, 26, 191, 190), (21, 184, 185, 26), (26, 185, 225, 191), (27, 31, 32, 28), (28, 32, 185, 184), (31, 187, 186, 32), (32, 186, 225, 185), (27, 28, 33, 29), (29, 33, 159, 160), (28, 184, 183, 33), (33, 183, 215, 159), (27, 29, 34, 30), (30, 34, 131, 130), (29, 160, 161, 34), (34, 161, 211, 131), (27, 30, 35, 31), (31, 35, 188, 187), (30, 130, 129, 35), (35, 129, 222, 188), (36, 40, 41, 37), (37, 41, 140, 139), (40, 127, 126, 41), (41, 126, 212, 140), (36, 37, 42, 38), (38, 42, 149, 148), (37, 139, 138, 42), (42, 138, 216, 149), (36, 38, 43, 39), (39, 43, 158, 157), (38, 148, 147, 43), (43, 147, 214, 158), (36, 39, 44, 40), (40, 44, 128, 127), (39, 157, 156, 44), (44, 156, 210, 128), (45, 49, 50, 46), (46, 50, 143, 142), (49, 151, 150, 50), (50, 150, 217, 143), (45, 46, 51, 47), (47, 51, 134, 133), (46, 142, 141, 51), (51, 141, 213, 134), (45, 47, 52, 48), (48, 52, 161, 160), (47, 133, 132, 52), (52, 132, 211, 161), (45, 48, 53, 49), (49, 53, 152, 151), (48, 160, 159, 53), (53, 159, 215, 152), (54, 58, 59, 55), (55, 59, 155, 154), (58, 157, 158, 59), (59, 158, 214, 155), (54, 55, 60, 56), (56, 60, 165, 166), (55, 154, 153, 60), (60, 153, 221, 165), (54, 56, 61, 57), (57, 61, 164, 163), (56, 166, 167, 61), (61, 167, 218, 164), (54, 57, 62, 58), (58, 62, 156, 157), (57, 163, 162, 62), (62, 162, 210, 156), (63, 67, 68, 64), (64, 68, 146, 145), (67, 148, 149, 68), (68, 149, 216, 146), (63, 64, 69, 65), (65, 69, 168, 169), (64, 145, 144, 69), (69, 144, 220, 168), (63, 65, 70, 66), (66, 70, 153, 154), (65, 169, 170, 70), (70, 170, 221, 153), (63, 66, 71, 67), (67, 71, 147, 148), (66, 154, 155, 71), (71, 155, 214, 147), (72, 76, 77, 73), (73, 77, 137, 136), (76, 139, 140, 77), (77, 140, 212, 137), (72, 73, 78, 74), (74, 78, 171, 172), (73, 136, 135, 78), (78, 135, 219, 171), (72, 74, 79, 75), (75, 79, 144, 145), (74, 172, 173, 79), (79, 173, 220, 144), (72, 75, 80, 76), (76, 80, 138, 139), (75, 145, 146, 80), (80, 146, 216, 138), (81, 85, 86, 82), (82, 86, 162, 163), (85, 127, 128, 86), (86, 128, 210, 162), (81, 82, 87, 83), (83, 87, 174, 175), (82, 163, 164, 87), (87, 164, 218, 174), (81, 83, 88, 84), (84, 88, 135, 136), (83, 175, 176, 88), (88, 176, 219, 135), (81, 84, 89, 85), (85, 89, 126, 127), (84, 136, 137, 89), (89, 137, 212, 126), (90, 94, 95, 91), (91, 95, 206, 205), (94, 166, 165, 95), (95, 165, 221, 206), (90, 91, 96, 92), (92, 96, 186, 187), (91, 205, 204, 96), (96, 204, 225, 186), (90, 92, 97, 93), (93, 97, 209, 208), (92, 187, 188, 97), (97, 188, 222, 209), (90, 93, 98, 94), (94, 98, 167, 166), (93, 208, 207, 98), (98, 207, 218, 167), (99, 103, 104, 100), (100, 104, 203, 202), (103, 169, 168, 104), (104, 168, 220, 203), (99, 100, 105, 101), (101, 105, 189, 190), (100, 202, 201, 105), (105, 201, 224, 189), (99, 101, 106, 102), (102, 106, 204, 205), (101, 190, 191, 106), (106, 191, 225, 204), (99, 102, 107, 103), (103, 107, 170, 169), (102, 205, 206, 107), (107, 206, 221, 170), (108, 112, 113, 109), (109, 113, 200, 199), (112, 172, 171, 113), (113, 171, 219, 200), (108, 109, 114, 110), (110, 114, 192, 193), (109, 199, 198, 114), (114, 198, 223, 192), (108, 110, 115, 111), (111, 115, 201, 202), (110, 193, 194, 115), (115, 194, 224, 201), (108, 111, 116, 112), (112, 116, 173, 172), (111, 202, 203, 116), (116, 203, 220, 173), (117, 121, 122, 118), (118, 122, 207, 208), (121, 175, 174, 122), (122, 174, 218, 207), (117, 118, 123, 119), (119, 123, 195, 196), (118, 208, 209, 123), (123, 209, 222, 195), (117, 119, 124, 120), (120, 124, 198, 199), (119, 196, 197, 124), (124, 197, 223, 198), (117, 120, 125, 121), (121, 125, 176, 175), (120, 199, 200, 125), (125, 200, 219, 176), (226, 230, 231, 227), (227, 231, 463, 464), (234, 314, 309, 230), (313, 231, 230, 309), (226, 227, 232, 228), (228, 232, 466, 467), (227, 464, 465, 232), (232, 465, 587, 466), (226, 228, 233, 229), (229, 233, 499, 500), (228, 467, 468, 233), (233, 468, 589, 499), (226, 229, 234, 230), (501, 469, 314, 234), (229, 500, 501, 234), (235, 239, 240, 236), (236, 240, 501, 500), (243, 305, 300, 239), (304, 240, 239, 300), (235, 236, 241, 237), (237, 241, 475, 476), (236, 500, 499, 241), (241, 499, 589, 475), (235, 237, 242, 238), (238, 242, 502, 503), (237, 476, 477, 242), (242, 477, 593, 502), (235, 238, 243, 239), (504, 478, 305, 243), (238, 503, 504, 243), (498, 463, 231, 313), (244, 248, 249, 245), (245, 249, 504, 503), (252, 296, 291, 248), (295, 249, 248, 291), (244, 245, 250, 246), (246, 250, 484, 485), (245, 503, 502, 250), (250, 502, 593, 484), (244, 246, 251, 247), (247, 251, 505, 506), (246, 485, 486, 251), (251, 486, 591, 505), (244, 247, 252, 248), (507, 487, 296, 252), (247, 506, 507, 252), (501, 240, 304, 469), (253, 257, 258, 254), (254, 258, 507, 506), (261, 287, 282, 257), (286, 258, 257, 282), (253, 254, 259, 255), (255, 259, 493, 494), (254, 506, 505, 259), (259, 505, 591, 493), (253, 255, 260, 256), (256, 260, 465, 464), (255, 494, 495, 260), (260, 495, 587, 465), (253, 256, 261, 257), (498, 287, 261, 463), (256, 464, 463, 261), (504, 249, 295, 478), (262, 266, 267, 263), (263, 267, 474, 473), (266, 461, 460, 267), (267, 460, 588, 474), (262, 263, 268, 264), (264, 268, 483, 482), (263, 473, 472, 268), (268, 472, 592, 483), (262, 264, 269, 265), (265, 269, 492, 491), (264, 482, 481, 269), (269, 481, 590, 492), (262, 265, 270, 266), (266, 270, 462, 461), (265, 491, 490, 270), (270, 490, 586, 462), (271, 275, 276, 272), (272, 276, 477, 476), (275, 485, 484, 276), (276, 484, 593, 477), (271, 272, 277, 273), (273, 277, 468, 467), (272, 476, 475, 277), (277, 475, 589, 468), (271, 273, 278, 274), (274, 278, 495, 494), (273, 467, 466, 278), (278, 466, 587, 495), (271, 274, 279, 275), (275, 279, 486, 485), (274, 494, 493, 279), (279, 493, 591, 486), (280, 284, 285, 281), (281, 285, 489, 488), (284, 491, 492, 285), (285, 492, 590, 489), (280, 281, 286, 282), (281, 488, 487, 286), (280, 282, 287, 283), (283, 287, 498, 497), (280, 283, 288, 284), (284, 288, 490, 491), (283, 497, 496, 288), (288, 496, 586, 490), (289, 293, 294, 290), (290, 294, 480, 479), (293, 482, 483, 294), (294, 483, 592, 480), (289, 290, 295, 291), (290, 479, 478, 295), (289, 291, 296, 292), (292, 296, 487, 488), (289, 292, 297, 293), (293, 297, 481, 482), (292, 488, 489, 297), (297, 489, 590, 481), (298, 302, 303, 299), (299, 303, 471, 470), (302, 473, 474, 303), (303, 474, 588, 471), (298, 299, 304, 300), (299, 470, 469, 304), (298, 300, 305, 301), (301, 305, 478, 479), (298, 301, 306, 302), (302, 306, 472, 473), (301, 479, 480, 306), (306, 480, 592, 472), (307, 311, 312, 308), (308, 312, 496, 497), (311, 461, 462, 312), (312, 462, 586, 496), (307, 308, 313, 309), (308, 497, 498, 313), (307, 309, 314, 310), (310, 314, 469, 470), (507, 258, 286, 487), (307, 310, 315, 311), (311, 315, 460, 461), (310, 470, 471, 315), (315, 471, 588, 460), (316, 320, 321, 317), (317, 321, 511, 512), (324, 404, 399, 320), (403, 321, 320, 399), (316, 317, 322, 318), (318, 322, 514, 515), (317, 512, 513, 322), (322, 513, 595, 514), (316, 318, 323, 319), (319, 323, 547, 548), (318, 515, 516, 323), (323, 516, 597, 547), (316, 319, 324, 320), (549, 517, 404, 324), (319, 548, 549, 324), (325, 329, 330, 326), (326, 330, 585, 584), (333, 395, 390, 329), (394, 330, 329, 390), (325, 326, 331, 327), (327, 331, 523, 524), (326, 584, 583, 331), (331, 583, 603, 523), (325, 327, 332, 328), (328, 332, 550, 551), (327, 524, 525, 332), (332, 525, 601, 550), (325, 328, 333, 329), (552, 526, 395, 333), (328, 551, 552, 333), (546, 511, 321, 403), (334, 338, 339, 335), (335, 339, 552, 551), (342, 386, 381, 338), (385, 339, 338, 381), (334, 335, 340, 336), (336, 340, 532, 533), (335, 551, 550, 340), (340, 550, 601, 532), (334, 336, 341, 337), (337, 341, 553, 554), (336, 533, 534, 341), (341, 534, 599, 553), (334, 337, 342, 338), (555, 535, 386, 342), (337, 554, 555, 342), (585, 330, 394, 568), (343, 347, 348, 344), (344, 348, 582, 581), (351, 377, 372, 347), (376, 348, 347, 372), (343, 344, 349, 345), (345, 349, 541, 542), (344, 581, 580, 349), (349, 580, 605, 541), (343, 345, 350, 346), (346, 350, 513, 512), (345, 542, 543, 350), (350, 543, 595, 513), (343, 346, 351, 347), (546, 377, 351, 511), (346, 512, 511, 351), (552, 339, 385, 526), (352, 356, 357, 353), (353, 357, 558, 557), (356, 578, 577, 357), (357, 577, 602, 558), (352, 353, 358, 354), (354, 358, 531, 530), (353, 557, 556, 358), (358, 556, 600, 531), (352, 354, 359, 355), (355, 359, 540, 539), (354, 530, 529, 359), (359, 529, 598, 540), (352, 355, 360, 356), (356, 360, 579, 578), (355, 539, 538, 360), (360, 538, 604, 579), (361, 365, 366, 362), (362, 366, 561, 560), (365, 575, 574, 366), (366, 574, 603, 561), (361, 362, 367, 363), (363, 367, 516, 515), (362, 560, 559, 367), (367, 559, 597, 516), (361, 363, 368, 364), (364, 368, 543, 542), (363, 515, 514, 368), (368, 514, 595, 543), (361, 364, 369, 365), (365, 369, 576, 575), (364, 542, 541, 369), (369, 541, 605, 576), (370, 374, 375, 371), (371, 375, 573, 572), (374, 563, 564, 375), (375, 564, 604, 573), (370, 371, 376, 372), (371, 572, 571, 376), (370, 372, 377, 373), (373, 377, 546, 545), (370, 373, 378, 374), (374, 378, 562, 563), (373, 545, 544, 378), (378, 544, 594, 562), (379, 383, 384, 380), (380, 384, 528, 527), (383, 530, 531, 384), (384, 531, 600, 528), (379, 380, 385, 381), (380, 527, 526, 385), (379, 381, 386, 382), (382, 386, 535, 536), (379, 382, 387, 383), (383, 387, 529, 530), (382, 536, 537, 387), (387, 537, 598, 529), (388, 392, 393, 389), (389, 393, 570, 569), (392, 557, 558, 393), (393, 558, 602, 570), (388, 389, 394, 390), (389, 569, 568, 394), (388, 390, 395, 391), (391, 395, 526, 527), (388, 391, 396, 392), (392, 396, 556, 557), (391, 527, 528, 396), (396, 528, 600, 556), (397, 401, 402, 398), (398, 402, 544, 545), (401, 509, 510, 402), (402, 510, 594, 544), (397, 398, 403, 399), (398, 545, 546, 403), (397, 399, 404, 400), (400, 404, 517, 518), (582, 348, 376, 571), (397, 400, 405, 401), (401, 405, 508, 509), (400, 518, 519, 405), (405, 519, 596, 508), (406, 410, 411, 407), (407, 411, 519, 518), (410, 521, 522, 411), (411, 522, 596, 519), (406, 407, 412, 408), (407, 518, 517, 412), (406, 408, 413, 409), (409, 413, 568, 569), (555, 447, 421, 535), (406, 409, 414, 410), (410, 414, 520, 521), (409, 569, 570, 414), (414, 570, 602, 520), (415, 419, 420, 416), (416, 420, 537, 536), (419, 539, 540, 420), (420, 540, 598, 537), (415, 416, 421, 417), (416, 536, 535, 421), (415, 417, 422, 418), (418, 422, 571, 572), (415, 418, 423, 419), (419, 423, 538, 539), (418, 572, 573, 423), (423, 573, 604, 538), (424, 428, 429, 425), (425, 429, 525, 524), (428, 533, 532, 429), (429, 532, 601, 525), (424, 425, 430, 426), (426, 430, 574, 575), (425, 524, 523, 430), (430, 523, 603, 574), (424, 426, 431, 427), (427, 431, 567, 566), (426, 575, 576, 431), (431, 576, 605, 567), (424, 427, 432, 428), (428, 432, 534, 533), (427, 566, 565, 432), (432, 565, 599, 534), (433, 437, 438, 434), (434, 438, 522, 521), (437, 509, 508, 438), (438, 508, 596, 522), (433, 434, 439, 435), (435, 439, 577, 578), (434, 521, 520, 439), (439, 520, 602, 577), (433, 435, 440, 436), (436, 440, 564, 563), (435, 578, 579, 440), (440, 579, 604, 564), (433, 436, 441, 437), (437, 441, 510, 509), (436, 563, 562, 441), (441, 562, 594, 510), (442, 446, 447, 443), (443, 447, 555, 554), (450, 422, 417, 446), (421, 447, 446, 417), (442, 443, 448, 444), (444, 448, 565, 566), (443, 554, 553, 448), (448, 553, 599, 565), (442, 444, 449, 445), (445, 449, 580, 581), (444, 566, 567, 449), (449, 567, 605, 580), (442, 445, 450, 446), (582, 571, 422, 450), (445, 581, 582, 450), (549, 456, 412, 517), (451, 455, 456, 452), (452, 456, 549, 548), (459, 413, 408, 455), (412, 456, 455, 408), (451, 452, 457, 453), (453, 457, 559, 560), (452, 548, 547, 457), (457, 547, 597, 559), (451, 453, 458, 454), (454, 458, 583, 584), (453, 560, 561, 458), (458, 561, 603, 583), (451, 454, 459, 455), (585, 568, 413, 459), (454, 584, 585, 459), (606, 610, 611, 607), (607, 611, 753, 754), (614, 694, 689, 610), (693, 611, 610, 689), (606, 607, 612, 608), (608, 612, 756, 757), (607, 754, 755, 612), (612, 755, 829, 756), (606, 608, 613, 609), (609, 613, 789, 790), (608, 757, 758, 613), (613, 758, 831, 789), (606, 609, 614, 610), (791, 759, 694, 614), (609, 790, 791, 614), (615, 619, 620, 616), (616, 620, 827, 826), (623, 685, 680, 619), (684, 620, 619, 680), (615, 616, 621, 617), (617, 621, 765, 766), (616, 826, 825, 621), (621, 825, 837, 765), (615, 617, 622, 618), (618, 622, 792, 793), (617, 766, 767, 622), (622, 767, 835, 792), (615, 618, 623, 619), (794, 768, 685, 623), (618, 793, 794, 623), (788, 753, 611, 693), (624, 628, 629, 625), (625, 629, 794, 793), (632, 676, 671, 628), (675, 629, 628, 671), (624, 625, 630, 626), (626, 630, 774, 775), (625, 793, 792, 630), (630, 792, 835, 774), (624, 626, 631, 627), (627, 631, 795, 796), (626, 775, 776, 631), (631, 776, 833, 795), (624, 627, 632, 628), (797, 777, 676, 632), (627, 796, 797, 632), (827, 620, 684, 810), (633, 637, 638, 634), (634, 638, 824, 823), (641, 667, 662, 637), (666, 638, 637, 662), (633, 634, 639, 635), (635, 639, 783, 784), (634, 823, 822, 639), (639, 822, 839, 783), (633, 635, 640, 636), (636, 640, 755, 754), (635, 784, 785, 640), (640, 785, 829, 755), (633, 636, 641, 637), (788, 667, 641, 753), (636, 754, 753, 641), (794, 629, 675, 768), (642, 646, 647, 643), (643, 647, 800, 799), (646, 820, 819, 647), (647, 819, 836, 800), (642, 643, 648, 644), (644, 648, 773, 772), (643, 799, 798, 648), (648, 798, 834, 773), (642, 644, 649, 645), (645, 649, 782, 781), (644, 772, 771, 649), (649, 771, 832, 782), (642, 645, 650, 646), (646, 650, 821, 820), (645, 781, 780, 650), (650, 780, 838, 821), (651, 655, 656, 652), (652, 656, 803, 802), (655, 817, 816, 656), (656, 816, 837, 803), (651, 652, 657, 653), (653, 657, 758, 757), (652, 802, 801, 657), (657, 801, 831, 758), (651, 653, 658, 654), (654, 658, 785, 784), (653, 757, 756, 658), (658, 756, 829, 785), (651, 654, 659, 655), (655, 659, 818, 817), (654, 784, 783, 659), (659, 783, 839, 818), (660, 664, 665, 661), (661, 665, 815, 814), (664, 805, 806, 665), (665, 806, 838, 815), (660, 661, 666, 662), (661, 814, 813, 666), (660, 662, 667, 663), (663, 667, 788, 787), (660, 663, 668, 664), (664, 668, 804, 805), (663, 787, 786, 668), (668, 786, 828, 804), (669, 673, 674, 670), (670, 674, 770, 769), (673, 772, 773, 674), (674, 773, 834, 770), (669, 670, 675, 671), (670, 769, 768, 675), (669, 671, 676, 672), (672, 676, 777, 778), (669, 672, 677, 673), (673, 677, 771, 772), (672, 778, 779, 677), (677, 779, 832, 771), (678, 682, 683, 679), (679, 683, 812, 811), (682, 799, 800, 683), (683, 800, 836, 812), (678, 679, 684, 680), (679, 811, 810, 684), (678, 680, 685, 681), (681, 685, 768, 769), (678, 681, 686, 682), (682, 686, 798, 799), (681, 769, 770, 686), (686, 770, 834, 798), (687, 691, 692, 688), (688, 692, 786, 787), (691, 751, 752, 692), (692, 752, 828, 786), (687, 688, 693, 689), (688, 787, 788, 693), (687, 689, 694, 690), (690, 694, 759, 760), (824, 638, 666, 813), (687, 690, 695, 691), (691, 695, 750, 751), (690, 760, 761, 695), (695, 761, 830, 750), (696, 700, 701, 697), (697, 701, 761, 760), (700, 763, 764, 701), (701, 764, 830, 761), (696, 697, 702, 698), (697, 760, 759, 702), (696, 698, 703, 699), (699, 703, 810, 811), (797, 737, 711, 777), (696, 699, 704, 700), (700, 704, 762, 763), (699, 811, 812, 704), (704, 812, 836, 762), (705, 709, 710, 706), (706, 710, 779, 778), (709, 781, 782, 710), (710, 782, 832, 779), (705, 706, 711, 707), (706, 778, 777, 711), (705, 707, 712, 708), (708, 712, 813, 814), (705, 708, 713, 709), (709, 713, 780, 781), (708, 814, 815, 713), (713, 815, 838, 780), (714, 718, 719, 715), (715, 719, 767, 766), (718, 775, 774, 719), (719, 774, 835, 767), (714, 715, 720, 716), (716, 720, 816, 817), (715, 766, 765, 720), (720, 765, 837, 816), (714, 716, 721, 717), (717, 721, 809, 808), (716, 817, 818, 721), (721, 818, 839, 809), (714, 717, 722, 718), (718, 722, 776, 775), (717, 808, 807, 722), (722, 807, 833, 776), (723, 727, 728, 724), (724, 728, 764, 763), (727, 751, 750, 728), (728, 750, 830, 764), (723, 724, 729, 725), (725, 729, 819, 820), (724, 763, 762, 729), (729, 762, 836, 819), (723, 725, 730, 726), (726, 730, 806, 805), (725, 820, 821, 730), (730, 821, 838, 806), (723, 726, 731, 727), (727, 731, 752, 751), (726, 805, 804, 731), (731, 804, 828, 752), (732, 736, 737, 733), (733, 737, 797, 796), (740, 712, 707, 736), (711, 737, 736, 707), (732, 733, 738, 734), (734, 738, 807, 808), (733, 796, 795, 738), (738, 795, 833, 807), (732, 734, 739, 735), (735, 739, 822, 823), (734, 808, 809, 739), (739, 809, 839, 822), (732, 735, 740, 736), (824, 813, 712, 740), (735, 823, 824, 740), (791, 746, 702, 759), (741, 745, 746, 742), (742, 746, 791, 790), (749, 703, 698, 745), (702, 746, 745, 698), (741, 742, 747, 743), (743, 747, 801, 802), (742, 790, 789, 747), (747, 789, 831, 801), (741, 743, 748, 744), (744, 748, 825, 826), (743, 802, 803, 748), (748, 803, 837, 825), (741, 744, 749, 745), (827, 810, 703, 749), (744, 826, 827, 749)])
me_cube_373.polygons.foreach_set('use_smooth', [True] * 832)
_k = set([(0, 1), (0, 3), (1, 130), (2, 6), (2, 7), (3, 178), (6, 131), (7, 177), (9, 10), (9, 12), (10, 178), (11, 15), (11, 16), (12, 181), (15, 177), (16, 180), (18, 19), (18, 21), (19, 181), (20, 24), (20, 25), (21, 184), (24, 180), (25, 183), (27, 28), (27, 30), (28, 184), (29, 33), (29, 34), (30, 130), (33, 183), (34, 131), (226, 227), (226, 229), (227, 464), (228, 232), (228, 233), (229, 500), (232, 465), (233, 499), (235, 236), (235, 238), (236, 500), (237, 241), (237, 242), (238, 503), (241, 499), (242, 502), (244, 245), (244, 247), (245, 503), (246, 250), (246, 251), (247, 506), (250, 502), (251, 505), (253, 254), (253, 256), (254, 506), (255, 259), (255, 260), (256, 464), (259, 505), (260, 465), (280, 281), (280, 283), (281, 488), (283, 497), (289, 290), (289, 292), (290, 479), (292, 488), (298, 299), (298, 301), (299, 470), (301, 479), (307, 308), (307, 310), (308, 497), (310, 470), (316, 317), (316, 319), (317, 512), (319, 548), (320, 321), (320, 324), (321, 511), (324, 549), (325, 326), (325, 328), (326, 584), (328, 551), (329, 330), (329, 333), (330, 585), (333, 552), (334, 335), (334, 337), (335, 551), (337, 554), (338, 339), (338, 342), (339, 552), (342, 555), (343, 344), (343, 346), (344, 581), (346, 512), (347, 348), (347, 351), (348, 582), (351, 511), (370, 371), (370, 373), (371, 572), (373, 545), (379, 380), (379, 382), (380, 527), (382, 536), (388, 389), (388, 391), (389, 569), (391, 527), (397, 398), (397, 400), (398, 545), (400, 518), (406, 407), (406, 409), (407, 518), (409, 569), (415, 416), (415, 418), (416, 536), (418, 572), (442, 443), (442, 445), (443, 554), (445, 581), (446, 447), (446, 450), (447, 555), (450, 582), (451, 452), (451, 454), (452, 548), (454, 584), (455, 456), (455, 459), (456, 549), (459, 585), (606, 607), (606, 609), (607, 754), (608, 612), (608, 613), (609, 790), (612, 755), (613, 789), (615, 616), (615, 618), (616, 826), (617, 621), (617, 622), (618, 793), (621, 825), (622, 792), (624, 625), (624, 627), (625, 793), (626, 630), (626, 631), (627, 796), (630, 792), (631, 795), (633, 634), (633, 636), (634, 823), (635, 639), (635, 640), (636, 754), (639, 822), (640, 755), (660, 661), (660, 663), (661, 814), (663, 787), (669, 670), (669, 672), (670, 769), (672, 778), (678, 679), (678, 681), (679, 811), (681, 769), (687, 688), (687, 690), (688, 787), (690, 760), (696, 697), (696, 699), (697, 760), (699, 811), (705, 706), (705, 708), (706, 778), (708, 814), (732, 733), (732, 735), (733, 796), (734, 738), (734, 739), (735, 823), (738, 795), (739, 822), (741, 742), (741, 744), (742, 790), (743, 747), (743, 748), (744, 826), (747, 789), (748, 825)])
me_cube_373.attributes.new('sharp_edge', 'BOOLEAN', 'EDGE').data.foreach_set('value', [ (min(e.vertices), max(e.vertices)) in _k for e in me_cube_373.edges])
me_cube_373.materials.append(mat_rock)
me_cube_373.use_remesh_preserve_volume = False
me_cube_373.use_remesh_preserve_attributes = False
me_cube_373.use_mirror_vertex_groups = False
me_cube_373.update()

# ---- objects
ob_rockplatforms_2 = bpy.data.objects.new('RockPlatforms_2', me_cube_373)

# ---- transforms, parenting, visibility, modifiers, constraints
ob_rockplatforms_2.location = (0.0, 0.0, 0.0)
ob_rockplatforms_2.lineart.crease_threshold = 0.0
_m = ob_rockplatforms_2.modifiers.new('Auto Smooth', 'NODES')
_m.node_group = ng_auto_smooth
_gi = [s.identifier for s in ng_auto_smooth.interface.items_tree if s.item_type == 'SOCKET' and s.in_out == 'INPUT']
_m[_gi[1]] = 0.6004  # Angle

# ---- collection membership
col_collection_1.objects.link(ob_rockplatforms_2)

# ---- scene / render settings (as saved in the file)
scene.frame_start = 1; scene.frame_end = 250; scene.frame_set(0)
scene.render.engine = 'CYCLES'
scene.render.resolution_x = 1000
scene.render.resolution_y = 1000
scene.render.dither_intensity = 0.0
scene.cycles.samples = 200
scene.cycles.sampling_pattern = 'TABULATED_SOBOL'
scene.cycles.light_sampling_threshold = 0.0
scene.cycles.use_adaptive_sampling = False
scene.cycles.use_light_tree = False
scene.cycles.caustics_reflective = False
scene.cycles.caustics_refractive = False
scene.cycles.blur_glossy = 0.0
scene.cycles.max_bounces = 2
scene.cycles.pixel_filter_type = 'GAUSSIAN'
scene.cycles.sample_clamp_indirect = 0.0
scene.view_settings.view_transform = 'Standard'
bpy.context.view_layer.update()

# ---- added for rendering (the .blend has no active camera): camera
cam_auto = bpy.data.cameras.new('AutoCamera')
cam_auto.lens = 50.0
cam_auto.sensor_width = 36.0
cam_auto.clip_end = 1000.0
ob_auto_camera = bpy.data.objects.new('AutoCamera', cam_auto)
scene.collection.objects.link(ob_auto_camera)
ob_auto_camera.location = (11.365, -14.1468, 11.1598)
ob_auto_camera.rotation_euler = (1.09748, -7.21219e-08, 0.694738)
scene.camera = ob_auto_camera
bpy.context.view_layer.update()
